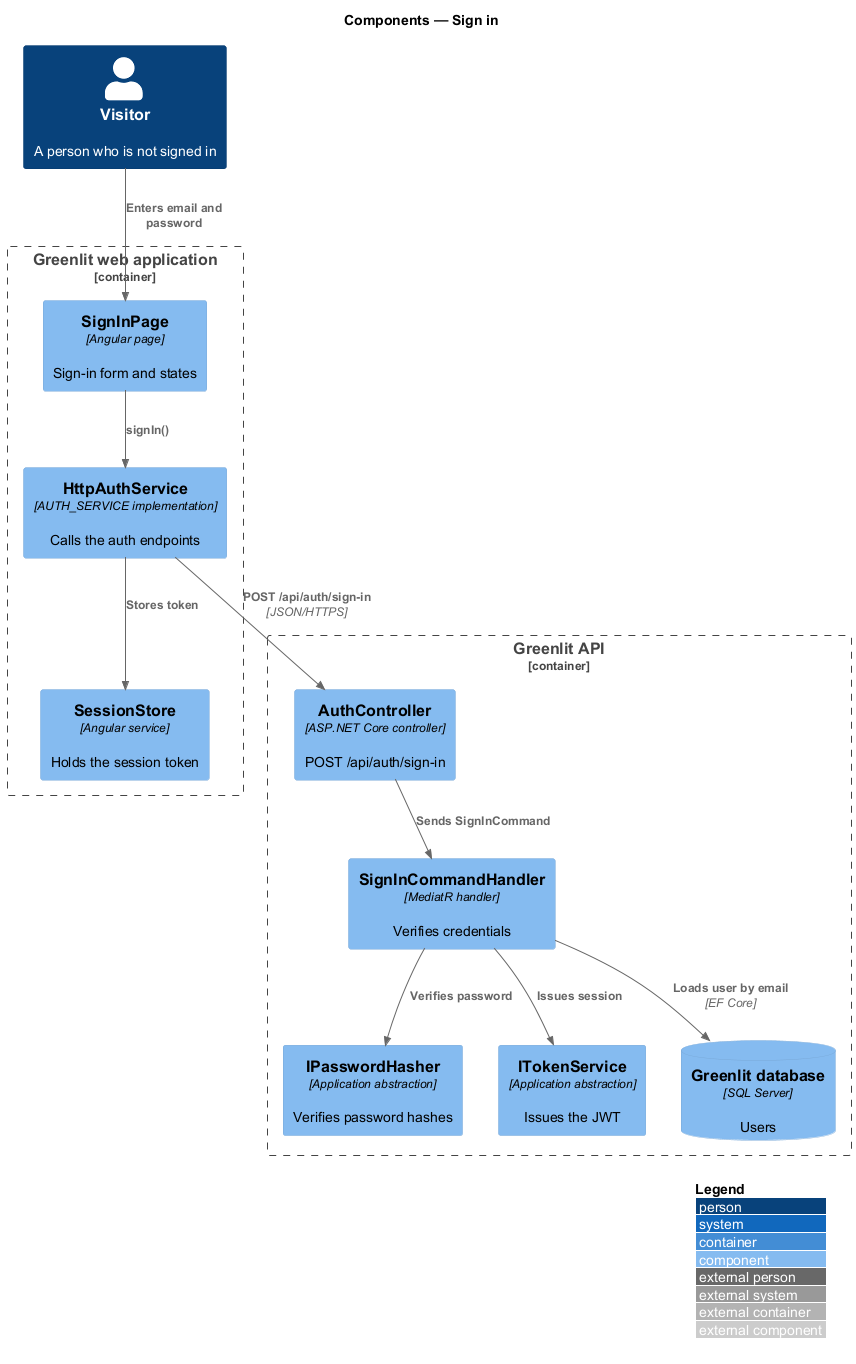

The diagram above was rendered by PlantUML. Its source (embedded in the PNG):
@startuml
!include <C4/C4_Component>
LAYOUT_WITH_LEGEND()
title Components — Sign in

Person(visitor, "Visitor", "A person who is not signed in")
Container_Boundary(spa_b, "Greenlit web application") {
  Component(page, "SignInPage", "Angular page", "Sign-in form and states")
  Component(auth, "HttpAuthService", "AUTH_SERVICE implementation", "Calls the auth endpoints")
  Component(store, "SessionStore", "Angular service", "Holds the session token")
}
Container_Boundary(api_b, "Greenlit API") {
  Component(ctrl, "AuthController", "ASP.NET Core controller", "POST /api/auth/sign-in")
  Component(handler, "SignInCommandHandler", "MediatR handler", "Verifies credentials")
  Component(hasher, "IPasswordHasher", "Application abstraction", "Verifies password hashes")
  Component(tokens, "ITokenService", "Application abstraction", "Issues the JWT")
  ComponentDb(db, "Greenlit database", "SQL Server", "Users")
}

Rel(visitor, page, "Enters email and password")
Rel(page, auth, "signIn()")
Rel(auth, ctrl, "POST /api/auth/sign-in", "JSON/HTTPS")
Rel(auth, store, "Stores token")
Rel(ctrl, handler, "Sends SignInCommand")
Rel(handler, db, "Loads user by email", "EF Core")
Rel(handler, hasher, "Verifies password")
Rel(handler, tokens, "Issues session")
@enduml